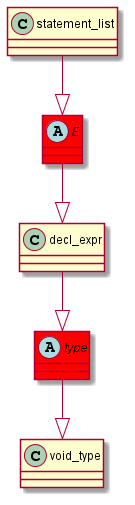

The diagram above was rendered by PlantUML. Its source (embedded in the PNG):
@startuml
abstract class	E	 #red	
E	 --|> 	decl_expr	
statement_list	 --|> 	E	
abstract class	type	 #red	
type	 --|> 	void_type	
decl_expr	 --|> 	type	
@enduml